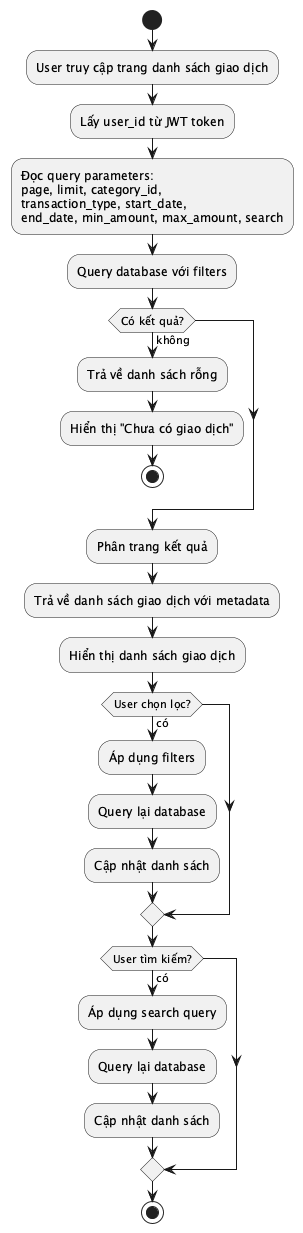

The diagram above was rendered by PlantUML. Its source (embedded in the PNG):
@startuml ACT_005_ViewTransactions
start
:User truy cập trang danh sách giao dịch;
:Lấy user_id từ JWT token;
:Đọc query parameters:
page, limit, category_id,
transaction_type, start_date,
end_date, min_amount, max_amount, search;
:Query database với filters;
if (Có kết quả?) then (không)
  :Trả về danh sách rỗng;
  :Hiển thị "Chưa có giao dịch";
  stop
endif
:Phân trang kết quả;
:Trả về danh sách giao dịch với metadata;
:Hiển thị danh sách giao dịch;
if (User chọn lọc?) then (có)
  :Áp dụng filters;
  :Query lại database;
  :Cập nhật danh sách;
endif
if (User tìm kiếm?) then (có)
  :Áp dụng search query;
  :Query lại database;
  :Cập nhật danh sách;
endif
stop
@enduml